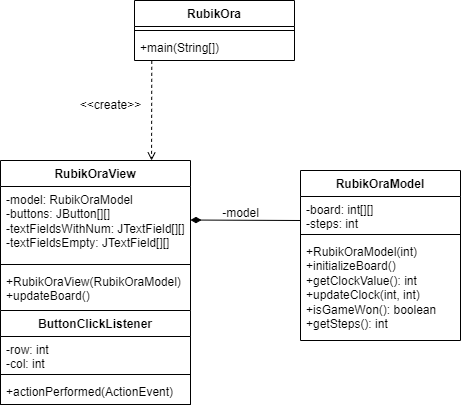

The diagram above was exported from draw.io. Its source (the exported page's mxGraphModel, read from the mxfile embedded in the PNG):
<mxGraphModel dx="819" dy="505" grid="1" gridSize="10" guides="1" tooltips="1" connect="1" arrows="1" fold="1" page="1" pageScale="1" pageWidth="827" pageHeight="1169" math="0" shadow="0">
  <root>
    <mxCell id="0" />
    <mxCell id="1" parent="0" />
    <mxCell id="2GZT3gA73CfWNcUdRTqs-1" value="RubikOra" style="swimlane;fontStyle=1;align=center;verticalAlign=top;childLayout=stackLayout;horizontal=1;startSize=26;horizontalStack=0;resizeParent=1;resizeParentMax=0;resizeLast=0;collapsible=1;marginBottom=0;whiteSpace=wrap;html=1;" vertex="1" parent="1">
      <mxGeometry x="334" y="40" width="160" height="60" as="geometry" />
    </mxCell>
    <mxCell id="2GZT3gA73CfWNcUdRTqs-3" value="" style="line;strokeWidth=1;fillColor=none;align=left;verticalAlign=middle;spacingTop=-1;spacingLeft=3;spacingRight=3;rotatable=0;labelPosition=right;points=[];portConstraint=eastwest;strokeColor=inherit;" vertex="1" parent="2GZT3gA73CfWNcUdRTqs-1">
      <mxGeometry y="26" width="160" height="8" as="geometry" />
    </mxCell>
    <mxCell id="2GZT3gA73CfWNcUdRTqs-4" value="+main(String[])" style="text;strokeColor=none;fillColor=none;align=left;verticalAlign=top;spacingLeft=4;spacingRight=4;overflow=hidden;rotatable=0;points=[[0,0.5],[1,0.5]];portConstraint=eastwest;whiteSpace=wrap;html=1;" vertex="1" parent="2GZT3gA73CfWNcUdRTqs-1">
      <mxGeometry y="34" width="160" height="26" as="geometry" />
    </mxCell>
    <mxCell id="2GZT3gA73CfWNcUdRTqs-10" value="RubikOraView" style="swimlane;fontStyle=1;align=center;verticalAlign=top;childLayout=stackLayout;horizontal=1;startSize=26;horizontalStack=0;resizeParent=1;resizeParentMax=0;resizeLast=0;collapsible=1;marginBottom=0;whiteSpace=wrap;html=1;" vertex="1" parent="1">
      <mxGeometry x="200" y="200" width="190" height="244" as="geometry" />
    </mxCell>
    <mxCell id="2GZT3gA73CfWNcUdRTqs-11" value="-model: RubikOraModel&lt;br&gt;-buttons: JButton[][]&lt;br&gt;-textFieldsWithNum: JTextField[][]&lt;br&gt;-textFieldsEmpty: JTextField[][]" style="text;strokeColor=none;fillColor=none;align=left;verticalAlign=top;spacingLeft=4;spacingRight=4;overflow=hidden;rotatable=0;points=[[0,0.5],[1,0.5]];portConstraint=eastwest;whiteSpace=wrap;html=1;" vertex="1" parent="2GZT3gA73CfWNcUdRTqs-10">
      <mxGeometry y="26" width="190" height="74" as="geometry" />
    </mxCell>
    <mxCell id="2GZT3gA73CfWNcUdRTqs-12" value="" style="line;strokeWidth=1;fillColor=none;align=left;verticalAlign=middle;spacingTop=-1;spacingLeft=3;spacingRight=3;rotatable=0;labelPosition=right;points=[];portConstraint=eastwest;strokeColor=inherit;" vertex="1" parent="2GZT3gA73CfWNcUdRTqs-10">
      <mxGeometry y="100" width="190" height="8" as="geometry" />
    </mxCell>
    <mxCell id="2GZT3gA73CfWNcUdRTqs-13" value="+RubikOraView(RubikOraModel)&lt;br&gt;+updateBoard()&lt;br&gt;" style="text;strokeColor=none;fillColor=none;align=left;verticalAlign=top;spacingLeft=4;spacingRight=4;overflow=hidden;rotatable=0;points=[[0,0.5],[1,0.5]];portConstraint=eastwest;whiteSpace=wrap;html=1;" vertex="1" parent="2GZT3gA73CfWNcUdRTqs-10">
      <mxGeometry y="108" width="190" height="42" as="geometry" />
    </mxCell>
    <mxCell id="2GZT3gA73CfWNcUdRTqs-16" value="ButtonClickListener" style="swimlane;fontStyle=1;align=center;verticalAlign=top;childLayout=stackLayout;horizontal=1;startSize=26;horizontalStack=0;resizeParent=1;resizeParentMax=0;resizeLast=0;collapsible=1;marginBottom=0;whiteSpace=wrap;html=1;" vertex="1" parent="2GZT3gA73CfWNcUdRTqs-10">
      <mxGeometry y="150" width="190" height="94" as="geometry" />
    </mxCell>
    <mxCell id="2GZT3gA73CfWNcUdRTqs-17" value="-row: int&lt;br&gt;-col: int" style="text;strokeColor=none;fillColor=none;align=left;verticalAlign=top;spacingLeft=4;spacingRight=4;overflow=hidden;rotatable=0;points=[[0,0.5],[1,0.5]];portConstraint=eastwest;whiteSpace=wrap;html=1;" vertex="1" parent="2GZT3gA73CfWNcUdRTqs-16">
      <mxGeometry y="26" width="190" height="34" as="geometry" />
    </mxCell>
    <mxCell id="2GZT3gA73CfWNcUdRTqs-18" value="" style="line;strokeWidth=1;fillColor=none;align=left;verticalAlign=middle;spacingTop=-1;spacingLeft=3;spacingRight=3;rotatable=0;labelPosition=right;points=[];portConstraint=eastwest;strokeColor=inherit;" vertex="1" parent="2GZT3gA73CfWNcUdRTqs-16">
      <mxGeometry y="60" width="190" height="8" as="geometry" />
    </mxCell>
    <mxCell id="2GZT3gA73CfWNcUdRTqs-19" value="+actionPerformed(ActionEvent)" style="text;strokeColor=none;fillColor=none;align=left;verticalAlign=top;spacingLeft=4;spacingRight=4;overflow=hidden;rotatable=0;points=[[0,0.5],[1,0.5]];portConstraint=eastwest;whiteSpace=wrap;html=1;" vertex="1" parent="2GZT3gA73CfWNcUdRTqs-16">
      <mxGeometry y="68" width="190" height="26" as="geometry" />
    </mxCell>
    <mxCell id="2GZT3gA73CfWNcUdRTqs-20" value="RubikOraModel" style="swimlane;fontStyle=1;align=center;verticalAlign=top;childLayout=stackLayout;horizontal=1;startSize=26;horizontalStack=0;resizeParent=1;resizeParentMax=0;resizeLast=0;collapsible=1;marginBottom=0;whiteSpace=wrap;html=1;" vertex="1" parent="1">
      <mxGeometry x="500" y="210" width="160" height="170" as="geometry" />
    </mxCell>
    <mxCell id="2GZT3gA73CfWNcUdRTqs-21" value="-board: int[][]&lt;br&gt;-steps: int" style="text;strokeColor=none;fillColor=none;align=left;verticalAlign=top;spacingLeft=4;spacingRight=4;overflow=hidden;rotatable=0;points=[[0,0.5],[1,0.5]];portConstraint=eastwest;whiteSpace=wrap;html=1;" vertex="1" parent="2GZT3gA73CfWNcUdRTqs-20">
      <mxGeometry y="26" width="160" height="34" as="geometry" />
    </mxCell>
    <mxCell id="2GZT3gA73CfWNcUdRTqs-22" value="" style="line;strokeWidth=1;fillColor=none;align=left;verticalAlign=middle;spacingTop=-1;spacingLeft=3;spacingRight=3;rotatable=0;labelPosition=right;points=[];portConstraint=eastwest;strokeColor=inherit;" vertex="1" parent="2GZT3gA73CfWNcUdRTqs-20">
      <mxGeometry y="60" width="160" height="8" as="geometry" />
    </mxCell>
    <mxCell id="2GZT3gA73CfWNcUdRTqs-23" value="+RubikOraModel(int)&lt;br&gt;+initializeBoard()&lt;br&gt;+getClockValue(): int&lt;br&gt;+updateClock(int, int)&lt;br&gt;+isGameWon(): boolean&lt;br&gt;+getSteps(): int" style="text;strokeColor=none;fillColor=none;align=left;verticalAlign=top;spacingLeft=4;spacingRight=4;overflow=hidden;rotatable=0;points=[[0,0.5],[1,0.5]];portConstraint=eastwest;whiteSpace=wrap;html=1;" vertex="1" parent="2GZT3gA73CfWNcUdRTqs-20">
      <mxGeometry y="68" width="160" height="102" as="geometry" />
    </mxCell>
    <mxCell id="2GZT3gA73CfWNcUdRTqs-26" value="" style="endArrow=open;html=1;rounded=0;exitX=0.108;exitY=1.013;exitDx=0;exitDy=0;exitPerimeter=0;entryX=0.795;entryY=0;entryDx=0;entryDy=0;entryPerimeter=0;dashed=1;endFill=0;" edge="1" parent="1" source="2GZT3gA73CfWNcUdRTqs-4" target="2GZT3gA73CfWNcUdRTqs-10">
      <mxGeometry width="50" height="50" relative="1" as="geometry">
        <mxPoint x="180" y="160" as="sourcePoint" />
        <mxPoint x="350" y="150" as="targetPoint" />
      </mxGeometry>
    </mxCell>
    <mxCell id="2GZT3gA73CfWNcUdRTqs-27" value="&amp;lt;&amp;lt;create&amp;gt;&amp;gt;" style="text;html=1;align=center;verticalAlign=middle;resizable=0;points=[];autosize=1;strokeColor=none;fillColor=none;" vertex="1" parent="1">
      <mxGeometry x="270" y="130" width="80" height="30" as="geometry" />
    </mxCell>
    <mxCell id="2GZT3gA73CfWNcUdRTqs-28" value="" style="endArrow=diamondThin;html=1;rounded=0;exitX=0;exitY=0.706;exitDx=0;exitDy=0;exitPerimeter=0;entryX=1;entryY=0.453;entryDx=0;entryDy=0;entryPerimeter=0;endFill=1;strokeWidth=1;endSize=8;" edge="1" parent="1" source="2GZT3gA73CfWNcUdRTqs-21" target="2GZT3gA73CfWNcUdRTqs-11">
      <mxGeometry width="50" height="50" relative="1" as="geometry">
        <mxPoint x="450" y="230" as="sourcePoint" />
        <mxPoint x="500" y="180" as="targetPoint" />
      </mxGeometry>
    </mxCell>
    <mxCell id="2GZT3gA73CfWNcUdRTqs-29" value="-model" style="text;html=1;align=center;verticalAlign=middle;resizable=0;points=[];autosize=1;strokeColor=none;fillColor=none;" vertex="1" parent="1">
      <mxGeometry x="410" y="238" width="60" height="30" as="geometry" />
    </mxCell>
  </root>
</mxGraphModel>